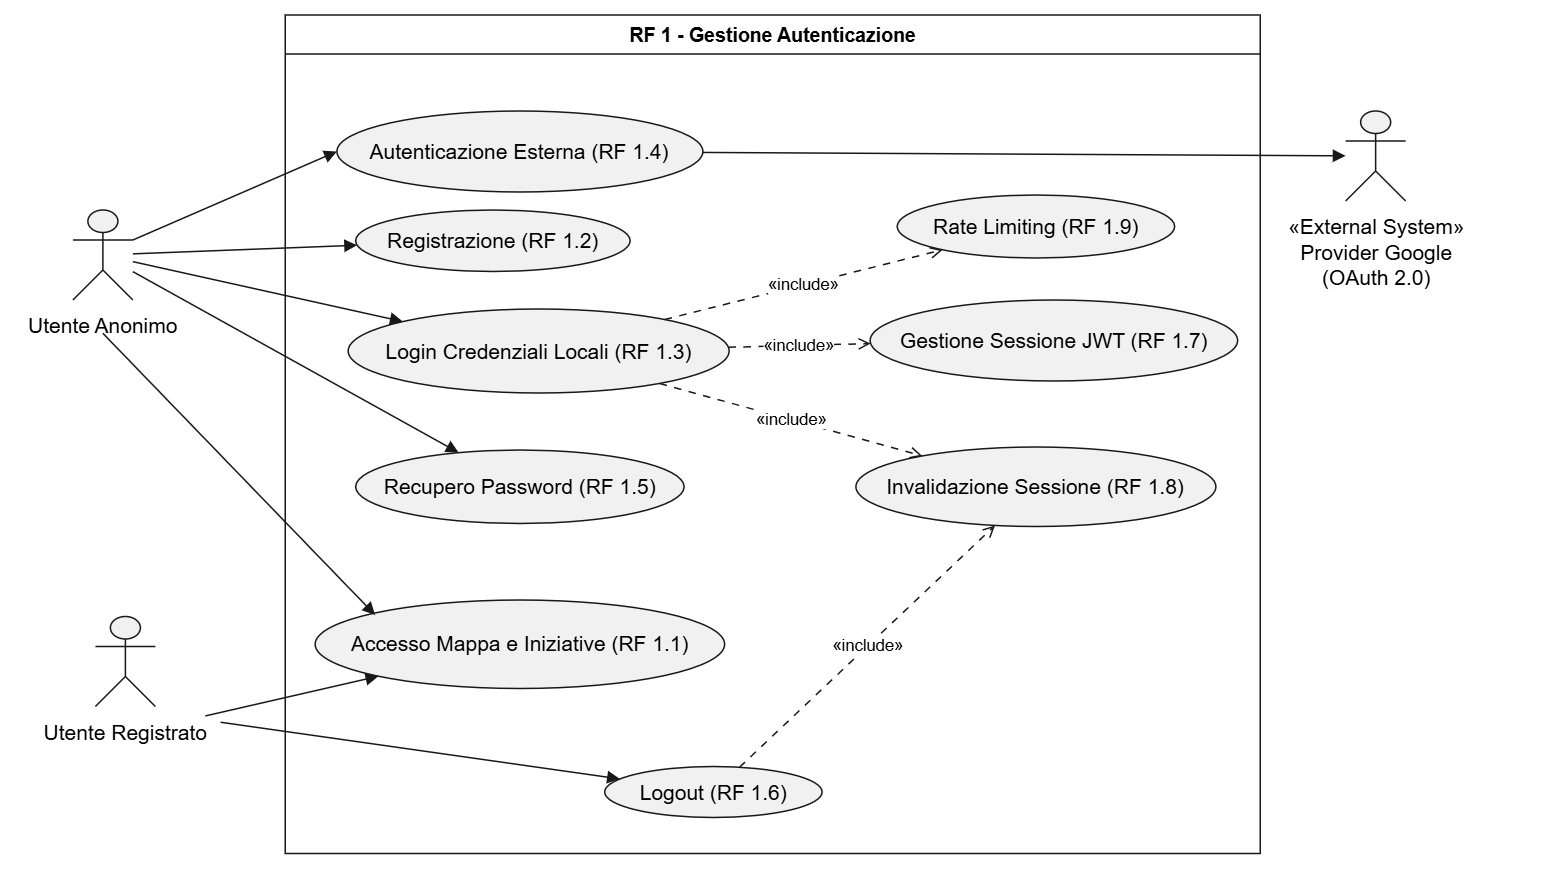

The diagram above was exported from draw.io. Its source (the exported page's mxGraphModel, read from the mxfile embedded in the PNG):
<mxGraphModel dx="1046" dy="821" grid="1" gridSize="10" guides="1" tooltips="1" connect="1" arrows="1" fold="1" page="1" pageScale="1" pageWidth="850" pageHeight="1100" math="0" shadow="0">
  <root>
    <mxCell id="0" />
    <mxCell id="1" parent="0" />
    <UserObject label="" plantUmlData="{&#10;  &quot;data&quot;: &quot;@startuml\n\nleft to right direction\n\nskinparam packageStyle rectangle\n\n\n\nactor \&quot;Utente Anonimo\&quot; as UA\n\nactor \&quot;Utente Registrato\&quot; as UR\n\nactor \&quot;Provider Google\\n(OAuth 2.0)\&quot; as Google &lt;&lt; External System &gt;&gt;\n\n\n\nrectangle \&quot;RF 1 - Gestione Autenticazione\&quot; {\n\n\n' Casi d'uso principali\n\nusecase \&quot;Accesso Mappa e Iniziative (RF 1.1)\&quot; as RF1_1\n\nusecase \&quot;Registrazione (RF 1.2)\&quot; as RF1_2\n\nusecase \&quot;Login Credenziali Locali (RF 1.3)\&quot; as RF1_3\n\nusecase \&quot;Autenticazione Esterna (RF 1.4)\&quot; as RF1_4\n\nusecase \&quot;Recupero Password (RF 1.5)\&quot; as RF1_5\n\nusecase \&quot;Logout (RF 1.6)\&quot; as RF1_6\n\n\n' Casi d'uso di Sistema / Sicurezza\n\nusecase \&quot;Gestione Sessione JWT (RF 1.7)\&quot; as RF1_7\n\nusecase \&quot;Invalidazione Sessione (RF 1.8)\&quot; as RF1_8\n\nusecase \&quot;Rate Limiting (RF 1.9)\&quot; as RF1_9\n\n}\n\n\n\n' Interazioni Utente Anonimo\n\nUA --&gt; RF1_1\n\nUA --&gt; RF1_2\n\nUA --&gt; RF1_3\n\nUA --&gt; RF1_5\n\n\n\n' Interazioni Utente Registrato\n\nUR --&gt; RF1_1\n\nUR --&gt; RF1_6\n\n\n\n' Flusso di Autenticazione Esterna (Opzionale)\n\nRF1_4 .&gt; RF1_3 : &lt;&lt;extend&gt;&gt;\n\nRF1_4 --&gt; Google\n\n\n\n' Vincoli di Sicurezza e Sistema (Inclusioni Obbligatorie)\n\nRF1_3 ..&gt; RF1_9 : &lt;&lt;include&gt;&gt;\n\nRF1_3 ..&gt; RF1_7 : &lt;&lt;include&gt;&gt;\n\nRF1_3 ..&gt; RF1_8 : &lt;&lt;include&gt;&gt;\n\n\n\nRF1_6 ..&gt; RF1_8 : &lt;&lt;include&gt;&gt;\n\n\n\n@enduml&quot;,&#10;  &quot;config&quot;: null&#10;}" id="yUyMmdajPpNGknLmHI6v-2">
      <mxCell connectable="0" parent="1" style="group;transparentBounds=1;editIcon=1;lockedGroup=0;groupPadding=10;" vertex="1">
        <mxGeometry height="769" width="890" as="geometry" />
      </mxCell>
    </UserObject>
    <UserObject label="RF 1 - Gestione Autenticazione" plantUmlId="rect_0" plantUmlBaseStyle="swimlane;collapsible=0;startSize=26;fillColor=none;strokeColor=#181818;fontColor=#000000;fontSize=13;fontStyle=1;whiteSpace=wrap;" plantUmlBaseValue="RF 1 - Gestione Autenticazione" id="yUyMmdajPpNGknLmHI6v-3">
      <mxCell parent="yUyMmdajPpNGknLmHI6v-2" style="swimlane;collapsible=0;startSize=26;fillColor=none;strokeColor=#181818;fontColor=#000000;fontSize=13;fontStyle=1;whiteSpace=wrap;" vertex="1">
        <mxGeometry height="559" width="650" x="230" y="200" as="geometry" />
      </mxCell>
    </UserObject>
    <UserObject label="Registrazione (RF 1.2)" plantUmlId="uc_1" plantUmlBaseStyle="ellipse;html=1;fillColor=#F1F1F1;strokeColor=#181818;whiteSpace=wrap;fontColor=#000000;fontSize=14;" plantUmlBaseValue="Registrazione (RF 1.2)" id="yUyMmdajPpNGknLmHI6v-4">
      <mxCell parent="yUyMmdajPpNGknLmHI6v-3" style="ellipse;html=1;fillColor=#F1F1F1;strokeColor=#181818;whiteSpace=wrap;fontColor=#000000;fontSize=14;" vertex="1">
        <mxGeometry height="41" width="183" x="47" y="130" as="geometry" />
      </mxCell>
    </UserObject>
    <UserObject label="Login Credenziali Locali (RF 1.3)" plantUmlId="uc_2" plantUmlBaseStyle="ellipse;html=1;fillColor=#F1F1F1;strokeColor=#181818;whiteSpace=wrap;fontColor=#000000;fontSize=14;" plantUmlBaseValue="Login Credenziali Locali (RF 1.3)" id="yUyMmdajPpNGknLmHI6v-5">
      <mxCell parent="yUyMmdajPpNGknLmHI6v-3" style="ellipse;html=1;fillColor=#F1F1F1;strokeColor=#181818;whiteSpace=wrap;fontColor=#000000;fontSize=14;" vertex="1">
        <mxGeometry height="56" width="254" x="42" y="196" as="geometry" />
      </mxCell>
    </UserObject>
    <UserObject label="Recupero Password (RF 1.5)" plantUmlId="uc_3" plantUmlBaseStyle="ellipse;html=1;fillColor=#F1F1F1;strokeColor=#181818;whiteSpace=wrap;fontColor=#000000;fontSize=14;" plantUmlBaseValue="Recupero Password (RF 1.5)" id="yUyMmdajPpNGknLmHI6v-6">
      <mxCell parent="yUyMmdajPpNGknLmHI6v-3" style="ellipse;html=1;fillColor=#F1F1F1;strokeColor=#181818;whiteSpace=wrap;fontColor=#000000;fontSize=14;" vertex="1">
        <mxGeometry height="49" width="219" x="47" y="290" as="geometry" />
      </mxCell>
    </UserObject>
    <UserObject label="Accesso Mappa e Iniziative (RF 1.1)" plantUmlId="uc_4" plantUmlBaseStyle="ellipse;html=1;fillColor=#F1F1F1;strokeColor=#181818;whiteSpace=wrap;fontColor=#000000;fontSize=14;" plantUmlBaseValue="Accesso Mappa e Iniziative (RF 1.1)" id="yUyMmdajPpNGknLmHI6v-7">
      <mxCell parent="yUyMmdajPpNGknLmHI6v-3" style="ellipse;html=1;fillColor=#F1F1F1;strokeColor=#181818;whiteSpace=wrap;fontColor=#000000;fontSize=14;" vertex="1">
        <mxGeometry height="59" width="273" x="20" y="390" as="geometry" />
      </mxCell>
    </UserObject>
    <UserObject label="Logout (RF 1.6)" plantUmlId="uc_5" plantUmlBaseStyle="ellipse;html=1;fillColor=#F1F1F1;strokeColor=#181818;whiteSpace=wrap;fontColor=#000000;fontSize=14;" plantUmlBaseValue="Logout (RF 1.6)" id="yUyMmdajPpNGknLmHI6v-8">
      <mxCell parent="yUyMmdajPpNGknLmHI6v-3" style="ellipse;html=1;fillColor=#F1F1F1;strokeColor=#181818;whiteSpace=wrap;fontColor=#000000;fontSize=14;" vertex="1">
        <mxGeometry height="34" width="145" x="213" y="501" as="geometry" />
      </mxCell>
    </UserObject>
    <UserObject label="Autenticazione Esterna (RF 1.4)" plantUmlId="uc_6" plantUmlBaseStyle="ellipse;html=1;fillColor=#F1F1F1;strokeColor=#181818;whiteSpace=wrap;fontColor=#000000;fontSize=14;" plantUmlBaseValue="Autenticazione Esterna (RF 1.4)" id="yUyMmdajPpNGknLmHI6v-9">
      <mxCell parent="yUyMmdajPpNGknLmHI6v-3" style="ellipse;html=1;fillColor=#F1F1F1;strokeColor=#181818;whiteSpace=wrap;fontColor=#000000;fontSize=14;" vertex="1">
        <mxGeometry height="54" width="244" x="34.5" y="64" as="geometry" />
      </mxCell>
    </UserObject>
    <UserObject label="Gestione Sessione JWT (RF 1.7)" plantUmlId="uc_7" plantUmlBaseStyle="ellipse;html=1;fillColor=#F1F1F1;strokeColor=#181818;whiteSpace=wrap;fontColor=#000000;fontSize=14;" plantUmlBaseValue="Gestione Sessione JWT (RF 1.7)" id="yUyMmdajPpNGknLmHI6v-10">
      <mxCell parent="yUyMmdajPpNGknLmHI6v-3" style="ellipse;html=1;fillColor=#F1F1F1;strokeColor=#181818;whiteSpace=wrap;fontColor=#000000;fontSize=14;" vertex="1">
        <mxGeometry height="54" width="245" x="390" y="190" as="geometry" />
      </mxCell>
    </UserObject>
    <UserObject label="Invalidazione Sessione (RF 1.8)" plantUmlId="uc_8" plantUmlBaseStyle="ellipse;html=1;fillColor=#F1F1F1;strokeColor=#181818;whiteSpace=wrap;fontColor=#000000;fontSize=14;" plantUmlBaseValue="Invalidazione Sessione (RF 1.8)" id="yUyMmdajPpNGknLmHI6v-11">
      <mxCell parent="yUyMmdajPpNGknLmHI6v-3" style="ellipse;html=1;fillColor=#F1F1F1;strokeColor=#181818;whiteSpace=wrap;fontColor=#000000;fontSize=14;" vertex="1">
        <mxGeometry height="53" width="240" x="380.5" y="288" as="geometry" />
      </mxCell>
    </UserObject>
    <UserObject label="Rate Limiting (RF 1.9)" plantUmlId="uc_9" plantUmlBaseStyle="ellipse;html=1;fillColor=#F1F1F1;strokeColor=#181818;whiteSpace=wrap;fontColor=#000000;fontSize=14;" plantUmlBaseValue="Rate Limiting (RF 1.9)" id="yUyMmdajPpNGknLmHI6v-12">
      <mxCell parent="yUyMmdajPpNGknLmHI6v-3" style="ellipse;html=1;fillColor=#F1F1F1;strokeColor=#181818;whiteSpace=wrap;fontColor=#000000;fontSize=14;" vertex="1">
        <mxGeometry height="42" width="185" x="408" y="120" as="geometry" />
      </mxCell>
    </UserObject>
    <UserObject label="«include»" plantUmlId="rel_24" plantUmlBaseStyle="endArrow=open;dashed=1;dashPattern=5 5;strokeColor=#181818;fontColor=#000000;fontSize=11;edgeStyle=none;rounded=0;html=1;curved=0;endSize=6;sourcePerimeterSpacing=0;targetPerimeterSpacing=0;" plantUmlBaseValue="«include»" id="yUyMmdajPpNGknLmHI6v-27">
      <mxCell edge="1" parent="yUyMmdajPpNGknLmHI6v-3" source="yUyMmdajPpNGknLmHI6v-5" style="endArrow=open;dashed=1;dashPattern=5 5;strokeColor=#181818;fontColor=#000000;fontSize=11;edgeStyle=none;rounded=0;html=1;curved=0;endSize=6;sourcePerimeterSpacing=0;targetPerimeterSpacing=0;" target="yUyMmdajPpNGknLmHI6v-12">
        <mxGeometry relative="1" as="geometry" />
      </mxCell>
    </UserObject>
    <UserObject label="«include»" plantUmlId="rel_25" plantUmlBaseStyle="endArrow=open;dashed=1;dashPattern=5 5;strokeColor=#181818;fontColor=#000000;fontSize=11;edgeStyle=none;rounded=0;html=1;curved=0;endSize=6;sourcePerimeterSpacing=0;targetPerimeterSpacing=0;" plantUmlBaseValue="«include»" id="yUyMmdajPpNGknLmHI6v-28">
      <mxCell edge="1" parent="yUyMmdajPpNGknLmHI6v-3" source="yUyMmdajPpNGknLmHI6v-5" style="endArrow=open;dashed=1;dashPattern=5 5;strokeColor=#181818;fontColor=#000000;fontSize=11;edgeStyle=none;rounded=0;html=1;curved=0;endSize=6;sourcePerimeterSpacing=0;targetPerimeterSpacing=0;" target="yUyMmdajPpNGknLmHI6v-10">
        <mxGeometry relative="1" as="geometry" />
      </mxCell>
    </UserObject>
    <UserObject label="«include»" plantUmlId="rel_26" plantUmlBaseStyle="endArrow=open;dashed=1;dashPattern=5 5;strokeColor=#181818;fontColor=#000000;fontSize=11;edgeStyle=none;rounded=0;html=1;curved=0;endSize=6;sourcePerimeterSpacing=0;targetPerimeterSpacing=0;" plantUmlBaseValue="«include»" id="yUyMmdajPpNGknLmHI6v-29">
      <mxCell edge="1" parent="yUyMmdajPpNGknLmHI6v-3" source="yUyMmdajPpNGknLmHI6v-5" style="endArrow=open;dashed=1;dashPattern=5 5;strokeColor=#181818;fontColor=#000000;fontSize=11;edgeStyle=none;rounded=0;html=1;curved=0;endSize=6;sourcePerimeterSpacing=0;targetPerimeterSpacing=0;" target="yUyMmdajPpNGknLmHI6v-11">
        <mxGeometry relative="1" as="geometry" />
      </mxCell>
    </UserObject>
    <UserObject label="«include»" plantUmlId="rel_27" plantUmlBaseStyle="endArrow=open;dashed=1;dashPattern=5 5;strokeColor=#181818;fontColor=#000000;fontSize=11;edgeStyle=none;rounded=0;html=1;curved=0;endSize=6;sourcePerimeterSpacing=0;targetPerimeterSpacing=0;" plantUmlBaseValue="«include»" id="yUyMmdajPpNGknLmHI6v-30">
      <mxCell edge="1" parent="yUyMmdajPpNGknLmHI6v-3" source="yUyMmdajPpNGknLmHI6v-8" style="endArrow=open;dashed=1;dashPattern=5 5;strokeColor=#181818;fontColor=#000000;fontSize=11;edgeStyle=none;rounded=0;html=1;curved=0;endSize=6;sourcePerimeterSpacing=0;targetPerimeterSpacing=0;" target="yUyMmdajPpNGknLmHI6v-11">
        <mxGeometry relative="1" as="geometry" />
      </mxCell>
    </UserObject>
    <UserObject label="" plantUmlId="actor_10" plantUmlBaseStyle="shape=umlActor;html=1;fillColor=#F1F1F1;strokeColor=#181818;fontColor=#000000;fontSize=14;" plantUmlBaseValue="" id="yUyMmdajPpNGknLmHI6v-13">
      <mxCell parent="yUyMmdajPpNGknLmHI6v-2" style="shape=umlActor;html=1;fillColor=#F1F1F1;strokeColor=#181818;fontColor=#000000;fontSize=14;" vertex="1">
        <mxGeometry height="60" width="40" x="88.5" y="330" as="geometry" />
      </mxCell>
    </UserObject>
    <UserObject label="Utente Anonimo" plantUmlId="actorlbl_11" plantUmlBaseStyle="text;html=1;align=center;verticalAlign=top;fontColor=#000000;fontSize=14;" plantUmlBaseValue="Utente Anonimo" id="yUyMmdajPpNGknLmHI6v-14">
      <mxCell parent="yUyMmdajPpNGknLmHI6v-2" style="text;html=1;align=center;verticalAlign=top;fontColor=#000000;fontSize=14;" vertex="1">
        <mxGeometry height="17" width="117" x="50" y="392" as="geometry" />
      </mxCell>
    </UserObject>
    <UserObject label="" plantUmlId="actor_12" plantUmlBaseStyle="shape=umlActor;html=1;fillColor=#F1F1F1;strokeColor=#181818;fontColor=#000000;fontSize=14;" plantUmlBaseValue="" id="yUyMmdajPpNGknLmHI6v-15">
      <mxCell parent="yUyMmdajPpNGknLmHI6v-2" style="shape=umlActor;html=1;fillColor=#F1F1F1;strokeColor=#181818;fontColor=#000000;fontSize=14;" vertex="1">
        <mxGeometry height="60" width="40" x="103.5" y="601" as="geometry" />
      </mxCell>
    </UserObject>
    <UserObject label="Utente Registrato" plantUmlId="actorlbl_13" plantUmlBaseStyle="text;html=1;align=center;verticalAlign=top;fontColor=#000000;fontSize=14;" plantUmlBaseValue="Utente Registrato" id="yUyMmdajPpNGknLmHI6v-16">
      <mxCell parent="yUyMmdajPpNGknLmHI6v-2" style="text;html=1;align=center;verticalAlign=top;fontColor=#000000;fontSize=14;" vertex="1">
        <mxGeometry height="17" width="127" x="60" y="663" as="geometry" />
      </mxCell>
    </UserObject>
    <UserObject label="" plantUmlId="actor_14" plantUmlBaseStyle="shape=umlActor;html=1;fillColor=#F1F1F1;strokeColor=#181818;fontColor=#000000;fontSize=14;" plantUmlBaseValue="" id="yUyMmdajPpNGknLmHI6v-17">
      <mxCell parent="yUyMmdajPpNGknLmHI6v-2" style="shape=umlActor;html=1;fillColor=#F1F1F1;strokeColor=#181818;fontColor=#000000;fontSize=14;" vertex="1">
        <mxGeometry height="60" width="40" x="937" y="264" as="geometry" />
      </mxCell>
    </UserObject>
    <UserObject label="«External System»&#10;Provider Google&#10;(OAuth 2.0)" plantUmlId="actorlbl_15" plantUmlBaseStyle="text;html=1;align=center;verticalAlign=top;fontColor=#000000;fontSize=14;" plantUmlBaseValue="«External System»&#10;Provider Google&#10;(OAuth 2.0)" id="yUyMmdajPpNGknLmHI6v-18">
      <mxCell parent="yUyMmdajPpNGknLmHI6v-2" style="text;html=1;align=center;verticalAlign=top;fontColor=#000000;fontSize=14;" vertex="1">
        <mxGeometry height="34" width="214" x="850" y="326" as="geometry" />
      </mxCell>
    </UserObject>
    <UserObject label="" plantUmlId="rel_16" plantUmlBaseStyle="endArrow=block;endFill=1;strokeColor=#181818;fontColor=#000000;fontSize=11;edgeStyle=none;rounded=0;html=1;exitX=0.5;exitY=1.37;exitPerimeter=0;curved=0;endSize=6;sourcePerimeterSpacing=0;targetPerimeterSpacing=0;" plantUmlBaseValue="" id="yUyMmdajPpNGknLmHI6v-19">
      <mxCell edge="1" parent="yUyMmdajPpNGknLmHI6v-2" source="yUyMmdajPpNGknLmHI6v-13" style="endArrow=block;endFill=1;strokeColor=#181818;fontColor=#000000;fontSize=11;edgeStyle=none;rounded=0;html=1;exitX=0.5;exitY=1.37;exitPerimeter=0;curved=0;endSize=6;sourcePerimeterSpacing=0;targetPerimeterSpacing=0;">
        <mxGeometry relative="1" as="geometry">
          <mxPoint x="290" y="600" as="targetPoint" />
        </mxGeometry>
      </mxCell>
    </UserObject>
    <UserObject label="" plantUmlId="rel_17" plantUmlBaseStyle="endArrow=block;endFill=1;strokeColor=#181818;fontColor=#000000;fontSize=11;edgeStyle=none;rounded=0;html=1;curved=0;endSize=6;sourcePerimeterSpacing=0;targetPerimeterSpacing=0;" plantUmlBaseValue="" id="yUyMmdajPpNGknLmHI6v-20">
      <mxCell edge="1" parent="yUyMmdajPpNGknLmHI6v-2" source="yUyMmdajPpNGknLmHI6v-13" style="endArrow=block;endFill=1;strokeColor=#181818;fontColor=#000000;fontSize=11;edgeStyle=none;rounded=0;html=1;curved=0;endSize=6;sourcePerimeterSpacing=0;targetPerimeterSpacing=0;" target="yUyMmdajPpNGknLmHI6v-4">
        <mxGeometry relative="1" as="geometry" />
      </mxCell>
    </UserObject>
    <UserObject label="" plantUmlId="rel_18" plantUmlBaseStyle="endArrow=block;endFill=1;strokeColor=#181818;fontColor=#000000;fontSize=11;edgeStyle=none;rounded=0;html=1;curved=0;endSize=6;sourcePerimeterSpacing=0;targetPerimeterSpacing=0;" plantUmlBaseValue="" id="yUyMmdajPpNGknLmHI6v-21">
      <mxCell edge="1" parent="yUyMmdajPpNGknLmHI6v-2" source="yUyMmdajPpNGknLmHI6v-13" style="endArrow=block;endFill=1;strokeColor=#181818;fontColor=#000000;fontSize=11;edgeStyle=none;rounded=0;html=1;curved=0;endSize=6;sourcePerimeterSpacing=0;targetPerimeterSpacing=0;" target="yUyMmdajPpNGknLmHI6v-5">
        <mxGeometry relative="1" as="geometry" />
      </mxCell>
    </UserObject>
    <UserObject label="" plantUmlId="rel_19" plantUmlBaseStyle="endArrow=block;endFill=1;strokeColor=#181818;fontColor=#000000;fontSize=11;edgeStyle=none;rounded=0;html=1;curved=0;endSize=6;sourcePerimeterSpacing=0;targetPerimeterSpacing=0;" plantUmlBaseValue="" id="yUyMmdajPpNGknLmHI6v-22">
      <mxCell edge="1" parent="yUyMmdajPpNGknLmHI6v-2" source="yUyMmdajPpNGknLmHI6v-13" style="endArrow=block;endFill=1;strokeColor=#181818;fontColor=#000000;fontSize=11;edgeStyle=none;rounded=0;html=1;curved=0;endSize=6;sourcePerimeterSpacing=0;targetPerimeterSpacing=0;" target="yUyMmdajPpNGknLmHI6v-6">
        <mxGeometry relative="1" as="geometry" />
      </mxCell>
    </UserObject>
    <UserObject label="" plantUmlId="rel_20" plantUmlBaseStyle="endArrow=block;endFill=1;strokeColor=#181818;fontColor=#000000;fontSize=11;edgeStyle=none;rounded=0;html=1;curved=0;endSize=6;sourcePerimeterSpacing=0;targetPerimeterSpacing=0;" plantUmlBaseValue="" id="yUyMmdajPpNGknLmHI6v-23">
      <mxCell edge="1" parent="yUyMmdajPpNGknLmHI6v-2" source="yUyMmdajPpNGknLmHI6v-16" style="endArrow=block;endFill=1;strokeColor=#181818;fontColor=#000000;fontSize=11;edgeStyle=none;rounded=0;html=1;curved=0;endSize=6;sourcePerimeterSpacing=0;targetPerimeterSpacing=0;exitX=0.92;exitY=0.252;exitDx=0;exitDy=0;exitPerimeter=0;" target="yUyMmdajPpNGknLmHI6v-7">
        <mxGeometry relative="1" as="geometry" />
      </mxCell>
    </UserObject>
    <UserObject label="" plantUmlId="rel_21" plantUmlBaseStyle="endArrow=block;endFill=1;strokeColor=#181818;fontColor=#000000;fontSize=11;edgeStyle=none;rounded=0;html=1;exitX=0.5;exitY=1.37;exitPerimeter=0;curved=0;endSize=6;sourcePerimeterSpacing=0;targetPerimeterSpacing=0;" plantUmlBaseValue="" id="yUyMmdajPpNGknLmHI6v-24">
      <mxCell edge="1" parent="yUyMmdajPpNGknLmHI6v-2" source="yUyMmdajPpNGknLmHI6v-16" style="endArrow=block;endFill=1;strokeColor=#181818;fontColor=#000000;fontSize=11;edgeStyle=none;rounded=0;html=1;exitX=1;exitY=0.5;curved=0;endSize=6;sourcePerimeterSpacing=0;targetPerimeterSpacing=0;exitDx=0;exitDy=0;" target="yUyMmdajPpNGknLmHI6v-8">
        <mxGeometry relative="1" as="geometry" />
      </mxCell>
    </UserObject>
    <UserObject label="" plantUmlId="rel_23" plantUmlBaseStyle="endArrow=block;endFill=1;strokeColor=#181818;fontColor=#000000;fontSize=11;edgeStyle=none;rounded=0;html=1;curved=0;endSize=6;sourcePerimeterSpacing=0;targetPerimeterSpacing=0;" plantUmlBaseValue="" id="yUyMmdajPpNGknLmHI6v-26">
      <mxCell edge="1" parent="yUyMmdajPpNGknLmHI6v-2" source="yUyMmdajPpNGknLmHI6v-9" style="endArrow=block;endFill=1;strokeColor=#181818;fontColor=#000000;fontSize=11;edgeStyle=none;rounded=0;html=1;curved=0;endSize=6;sourcePerimeterSpacing=0;targetPerimeterSpacing=0;" target="yUyMmdajPpNGknLmHI6v-17">
        <mxGeometry relative="1" as="geometry" />
      </mxCell>
    </UserObject>
    <UserObject label="" plantUmlId="rel_19" plantUmlBaseStyle="endArrow=block;endFill=1;strokeColor=#181818;fontColor=#000000;fontSize=11;edgeStyle=none;rounded=0;html=1;curved=0;endSize=6;sourcePerimeterSpacing=0;targetPerimeterSpacing=0;" plantUmlBaseValue="" id="yUyMmdajPpNGknLmHI6v-32">
      <mxCell edge="1" parent="yUyMmdajPpNGknLmHI6v-2" source="yUyMmdajPpNGknLmHI6v-13" style="endArrow=block;endFill=1;strokeColor=#181818;fontColor=#000000;fontSize=11;edgeStyle=none;rounded=0;html=1;curved=0;endSize=6;sourcePerimeterSpacing=0;targetPerimeterSpacing=0;entryX=0;entryY=0.5;entryDx=0;entryDy=0;exitX=1;exitY=0.3333333333333333;exitDx=0;exitDy=0;exitPerimeter=0;" target="yUyMmdajPpNGknLmHI6v-9">
        <mxGeometry relative="1" as="geometry">
          <mxPoint x="180" y="360" as="sourcePoint" />
          <mxPoint x="390" y="400" as="targetPoint" />
        </mxGeometry>
      </mxCell>
    </UserObject>
  </root>
</mxGraphModel>